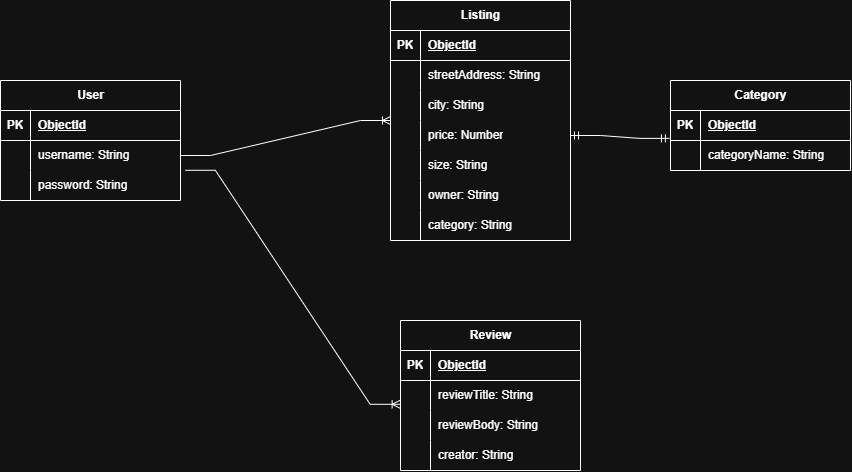

The diagram above was exported from draw.io. Its source (the exported page's mxGraphModel, read from the mxfile embedded in the PNG):
<mxGraphModel dx="1451" dy="792" grid="1" gridSize="10" guides="1" tooltips="1" connect="1" arrows="1" fold="1" page="1" pageScale="1" pageWidth="850" pageHeight="1100" math="0" shadow="0">
  <root>
    <mxCell id="0" />
    <mxCell id="1" parent="0" />
    <mxCell id="mSTCyfgwOZPuh60mjBXq-1" parent="1" style="shape=table;startSize=30;container=1;collapsible=1;childLayout=tableLayout;fixedRows=1;rowLines=0;fontStyle=1;align=center;resizeLast=1;html=1;" value="Listing" vertex="1">
      <mxGeometry height="240" width="180" x="570" y="300" as="geometry" />
    </mxCell>
    <mxCell id="mSTCyfgwOZPuh60mjBXq-2" parent="mSTCyfgwOZPuh60mjBXq-1" style="shape=tableRow;horizontal=0;startSize=0;swimlaneHead=0;swimlaneBody=0;fillColor=none;collapsible=0;dropTarget=0;points=[[0,0.5],[1,0.5]];portConstraint=eastwest;top=0;left=0;right=0;bottom=1;" value="" vertex="1">
      <mxGeometry height="30" width="180" y="30" as="geometry" />
    </mxCell>
    <mxCell id="mSTCyfgwOZPuh60mjBXq-3" parent="mSTCyfgwOZPuh60mjBXq-2" style="shape=partialRectangle;connectable=0;fillColor=none;top=0;left=0;bottom=0;right=0;fontStyle=1;overflow=hidden;whiteSpace=wrap;html=1;" value="PK" vertex="1">
      <mxGeometry height="30" width="30" as="geometry">
        <mxRectangle height="30" width="30" as="alternateBounds" />
      </mxGeometry>
    </mxCell>
    <mxCell id="mSTCyfgwOZPuh60mjBXq-4" parent="mSTCyfgwOZPuh60mjBXq-2" style="shape=partialRectangle;connectable=0;fillColor=none;top=0;left=0;bottom=0;right=0;align=left;spacingLeft=6;fontStyle=5;overflow=hidden;whiteSpace=wrap;html=1;" value="ObjectId" vertex="1">
      <mxGeometry height="30" width="150" x="30" as="geometry">
        <mxRectangle height="30" width="150" as="alternateBounds" />
      </mxGeometry>
    </mxCell>
    <mxCell id="mSTCyfgwOZPuh60mjBXq-5" parent="mSTCyfgwOZPuh60mjBXq-1" style="shape=tableRow;horizontal=0;startSize=0;swimlaneHead=0;swimlaneBody=0;fillColor=none;collapsible=0;dropTarget=0;points=[[0,0.5],[1,0.5]];portConstraint=eastwest;top=0;left=0;right=0;bottom=0;" value="" vertex="1">
      <mxGeometry height="30" width="180" y="60" as="geometry" />
    </mxCell>
    <mxCell id="mSTCyfgwOZPuh60mjBXq-6" parent="mSTCyfgwOZPuh60mjBXq-5" style="shape=partialRectangle;connectable=0;fillColor=none;top=0;left=0;bottom=0;right=0;editable=1;overflow=hidden;whiteSpace=wrap;html=1;" value="" vertex="1">
      <mxGeometry height="30" width="30" as="geometry">
        <mxRectangle height="30" width="30" as="alternateBounds" />
      </mxGeometry>
    </mxCell>
    <mxCell id="mSTCyfgwOZPuh60mjBXq-7" parent="mSTCyfgwOZPuh60mjBXq-5" style="shape=partialRectangle;connectable=0;fillColor=none;top=0;left=0;bottom=0;right=0;align=left;spacingLeft=6;overflow=hidden;whiteSpace=wrap;html=1;" value="streetAddress: String" vertex="1">
      <mxGeometry height="30" width="150" x="30" as="geometry">
        <mxRectangle height="30" width="150" as="alternateBounds" />
      </mxGeometry>
    </mxCell>
    <mxCell id="mSTCyfgwOZPuh60mjBXq-8" parent="mSTCyfgwOZPuh60mjBXq-1" style="shape=tableRow;horizontal=0;startSize=0;swimlaneHead=0;swimlaneBody=0;fillColor=none;collapsible=0;dropTarget=0;points=[[0,0.5],[1,0.5]];portConstraint=eastwest;top=0;left=0;right=0;bottom=0;" value="" vertex="1">
      <mxGeometry height="30" width="180" y="90" as="geometry" />
    </mxCell>
    <mxCell id="mSTCyfgwOZPuh60mjBXq-9" parent="mSTCyfgwOZPuh60mjBXq-8" style="shape=partialRectangle;connectable=0;fillColor=none;top=0;left=0;bottom=0;right=0;editable=1;overflow=hidden;whiteSpace=wrap;html=1;" value="" vertex="1">
      <mxGeometry height="30" width="30" as="geometry">
        <mxRectangle height="30" width="30" as="alternateBounds" />
      </mxGeometry>
    </mxCell>
    <mxCell id="mSTCyfgwOZPuh60mjBXq-10" parent="mSTCyfgwOZPuh60mjBXq-8" style="shape=partialRectangle;connectable=0;fillColor=none;top=0;left=0;bottom=0;right=0;align=left;spacingLeft=6;overflow=hidden;whiteSpace=wrap;html=1;" value="city: String" vertex="1">
      <mxGeometry height="30" width="150" x="30" as="geometry">
        <mxRectangle height="30" width="150" as="alternateBounds" />
      </mxGeometry>
    </mxCell>
    <mxCell id="mSTCyfgwOZPuh60mjBXq-11" parent="mSTCyfgwOZPuh60mjBXq-1" style="shape=tableRow;horizontal=0;startSize=0;swimlaneHead=0;swimlaneBody=0;fillColor=none;collapsible=0;dropTarget=0;points=[[0,0.5],[1,0.5]];portConstraint=eastwest;top=0;left=0;right=0;bottom=0;" value="" vertex="1">
      <mxGeometry height="30" width="180" y="120" as="geometry" />
    </mxCell>
    <mxCell id="mSTCyfgwOZPuh60mjBXq-12" parent="mSTCyfgwOZPuh60mjBXq-11" style="shape=partialRectangle;connectable=0;fillColor=none;top=0;left=0;bottom=0;right=0;editable=1;overflow=hidden;whiteSpace=wrap;html=1;" value="" vertex="1">
      <mxGeometry height="30" width="30" as="geometry">
        <mxRectangle height="30" width="30" as="alternateBounds" />
      </mxGeometry>
    </mxCell>
    <mxCell id="mSTCyfgwOZPuh60mjBXq-13" parent="mSTCyfgwOZPuh60mjBXq-11" style="shape=partialRectangle;connectable=0;fillColor=none;top=0;left=0;bottom=0;right=0;align=left;spacingLeft=6;overflow=hidden;whiteSpace=wrap;html=1;" value="price: Number" vertex="1">
      <mxGeometry height="30" width="150" x="30" as="geometry">
        <mxRectangle height="30" width="150" as="alternateBounds" />
      </mxGeometry>
    </mxCell>
    <mxCell id="mSTCyfgwOZPuh60mjBXq-127" parent="mSTCyfgwOZPuh60mjBXq-1" style="shape=tableRow;horizontal=0;startSize=0;swimlaneHead=0;swimlaneBody=0;fillColor=none;collapsible=0;dropTarget=0;points=[[0,0.5],[1,0.5]];portConstraint=eastwest;top=0;left=0;right=0;bottom=0;" value="" vertex="1">
      <mxGeometry height="30" width="180" y="150" as="geometry" />
    </mxCell>
    <mxCell id="mSTCyfgwOZPuh60mjBXq-128" parent="mSTCyfgwOZPuh60mjBXq-127" style="shape=partialRectangle;connectable=0;fillColor=none;top=0;left=0;bottom=0;right=0;editable=1;overflow=hidden;whiteSpace=wrap;html=1;" value="" vertex="1">
      <mxGeometry height="30" width="30" as="geometry">
        <mxRectangle height="30" width="30" as="alternateBounds" />
      </mxGeometry>
    </mxCell>
    <mxCell id="mSTCyfgwOZPuh60mjBXq-129" parent="mSTCyfgwOZPuh60mjBXq-127" style="shape=partialRectangle;connectable=0;fillColor=none;top=0;left=0;bottom=0;right=0;align=left;spacingLeft=6;overflow=hidden;whiteSpace=wrap;html=1;" value="size: String" vertex="1">
      <mxGeometry height="30" width="150" x="30" as="geometry">
        <mxRectangle height="30" width="150" as="alternateBounds" />
      </mxGeometry>
    </mxCell>
    <mxCell id="mSTCyfgwOZPuh60mjBXq-130" parent="mSTCyfgwOZPuh60mjBXq-1" style="shape=tableRow;horizontal=0;startSize=0;swimlaneHead=0;swimlaneBody=0;fillColor=none;collapsible=0;dropTarget=0;points=[[0,0.5],[1,0.5]];portConstraint=eastwest;top=0;left=0;right=0;bottom=0;" value="" vertex="1">
      <mxGeometry height="30" width="180" y="180" as="geometry" />
    </mxCell>
    <mxCell id="mSTCyfgwOZPuh60mjBXq-131" parent="mSTCyfgwOZPuh60mjBXq-130" style="shape=partialRectangle;connectable=0;fillColor=none;top=0;left=0;bottom=0;right=0;editable=1;overflow=hidden;whiteSpace=wrap;html=1;" value="" vertex="1">
      <mxGeometry height="30" width="30" as="geometry">
        <mxRectangle height="30" width="30" as="alternateBounds" />
      </mxGeometry>
    </mxCell>
    <mxCell id="mSTCyfgwOZPuh60mjBXq-132" parent="mSTCyfgwOZPuh60mjBXq-130" style="shape=partialRectangle;connectable=0;fillColor=none;top=0;left=0;bottom=0;right=0;align=left;spacingLeft=6;overflow=hidden;whiteSpace=wrap;html=1;" value="owner: String" vertex="1">
      <mxGeometry height="30" width="150" x="30" as="geometry">
        <mxRectangle height="30" width="150" as="alternateBounds" />
      </mxGeometry>
    </mxCell>
    <mxCell id="mSTCyfgwOZPuh60mjBXq-133" parent="mSTCyfgwOZPuh60mjBXq-1" style="shape=tableRow;horizontal=0;startSize=0;swimlaneHead=0;swimlaneBody=0;fillColor=none;collapsible=0;dropTarget=0;points=[[0,0.5],[1,0.5]];portConstraint=eastwest;top=0;left=0;right=0;bottom=0;" value="" vertex="1">
      <mxGeometry height="30" width="180" y="210" as="geometry" />
    </mxCell>
    <mxCell id="mSTCyfgwOZPuh60mjBXq-134" parent="mSTCyfgwOZPuh60mjBXq-133" style="shape=partialRectangle;connectable=0;fillColor=none;top=0;left=0;bottom=0;right=0;editable=1;overflow=hidden;whiteSpace=wrap;html=1;" value="" vertex="1">
      <mxGeometry height="30" width="30" as="geometry">
        <mxRectangle height="30" width="30" as="alternateBounds" />
      </mxGeometry>
    </mxCell>
    <mxCell id="mSTCyfgwOZPuh60mjBXq-135" parent="mSTCyfgwOZPuh60mjBXq-133" style="shape=partialRectangle;connectable=0;fillColor=none;top=0;left=0;bottom=0;right=0;align=left;spacingLeft=6;overflow=hidden;whiteSpace=wrap;html=1;" value="category: String" vertex="1">
      <mxGeometry height="30" width="150" x="30" as="geometry">
        <mxRectangle height="30" width="150" as="alternateBounds" />
      </mxGeometry>
    </mxCell>
    <mxCell id="mSTCyfgwOZPuh60mjBXq-14" parent="1" style="shape=table;startSize=30;container=1;collapsible=1;childLayout=tableLayout;fixedRows=1;rowLines=0;fontStyle=1;align=center;resizeLast=1;html=1;" value="Category" vertex="1">
      <mxGeometry height="90" width="180" x="850" y="380" as="geometry" />
    </mxCell>
    <mxCell id="mSTCyfgwOZPuh60mjBXq-15" parent="mSTCyfgwOZPuh60mjBXq-14" style="shape=tableRow;horizontal=0;startSize=0;swimlaneHead=0;swimlaneBody=0;fillColor=none;collapsible=0;dropTarget=0;points=[[0,0.5],[1,0.5]];portConstraint=eastwest;top=0;left=0;right=0;bottom=1;" value="" vertex="1">
      <mxGeometry height="30" width="180" y="30" as="geometry" />
    </mxCell>
    <mxCell id="mSTCyfgwOZPuh60mjBXq-16" parent="mSTCyfgwOZPuh60mjBXq-15" style="shape=partialRectangle;connectable=0;fillColor=none;top=0;left=0;bottom=0;right=0;fontStyle=1;overflow=hidden;whiteSpace=wrap;html=1;" value="PK" vertex="1">
      <mxGeometry height="30" width="30" as="geometry">
        <mxRectangle height="30" width="30" as="alternateBounds" />
      </mxGeometry>
    </mxCell>
    <mxCell id="mSTCyfgwOZPuh60mjBXq-17" parent="mSTCyfgwOZPuh60mjBXq-15" style="shape=partialRectangle;connectable=0;fillColor=none;top=0;left=0;bottom=0;right=0;align=left;spacingLeft=6;fontStyle=5;overflow=hidden;whiteSpace=wrap;html=1;" value="ObjectId" vertex="1">
      <mxGeometry height="30" width="150" x="30" as="geometry">
        <mxRectangle height="30" width="150" as="alternateBounds" />
      </mxGeometry>
    </mxCell>
    <mxCell id="mSTCyfgwOZPuh60mjBXq-18" parent="mSTCyfgwOZPuh60mjBXq-14" style="shape=tableRow;horizontal=0;startSize=0;swimlaneHead=0;swimlaneBody=0;fillColor=none;collapsible=0;dropTarget=0;points=[[0,0.5],[1,0.5]];portConstraint=eastwest;top=0;left=0;right=0;bottom=0;" value="" vertex="1">
      <mxGeometry height="30" width="180" y="60" as="geometry" />
    </mxCell>
    <mxCell id="mSTCyfgwOZPuh60mjBXq-19" parent="mSTCyfgwOZPuh60mjBXq-18" style="shape=partialRectangle;connectable=0;fillColor=none;top=0;left=0;bottom=0;right=0;editable=1;overflow=hidden;whiteSpace=wrap;html=1;" value="" vertex="1">
      <mxGeometry height="30" width="30" as="geometry">
        <mxRectangle height="30" width="30" as="alternateBounds" />
      </mxGeometry>
    </mxCell>
    <mxCell id="mSTCyfgwOZPuh60mjBXq-20" parent="mSTCyfgwOZPuh60mjBXq-18" style="shape=partialRectangle;connectable=0;fillColor=none;top=0;left=0;bottom=0;right=0;align=left;spacingLeft=6;overflow=hidden;whiteSpace=wrap;html=1;" value="categoryName: String" vertex="1">
      <mxGeometry height="30" width="150" x="30" as="geometry">
        <mxRectangle height="30" width="150" as="alternateBounds" />
      </mxGeometry>
    </mxCell>
    <mxCell id="mSTCyfgwOZPuh60mjBXq-29" parent="1" style="shape=table;startSize=30;container=1;collapsible=1;childLayout=tableLayout;fixedRows=1;rowLines=0;fontStyle=1;align=center;resizeLast=1;html=1;" value="User" vertex="1">
      <mxGeometry height="120" width="180" x="180" y="380" as="geometry" />
    </mxCell>
    <mxCell id="mSTCyfgwOZPuh60mjBXq-30" parent="mSTCyfgwOZPuh60mjBXq-29" style="shape=tableRow;horizontal=0;startSize=0;swimlaneHead=0;swimlaneBody=0;fillColor=none;collapsible=0;dropTarget=0;points=[[0,0.5],[1,0.5]];portConstraint=eastwest;top=0;left=0;right=0;bottom=1;" value="" vertex="1">
      <mxGeometry height="30" width="180" y="30" as="geometry" />
    </mxCell>
    <mxCell id="mSTCyfgwOZPuh60mjBXq-31" parent="mSTCyfgwOZPuh60mjBXq-30" style="shape=partialRectangle;connectable=0;fillColor=none;top=0;left=0;bottom=0;right=0;fontStyle=1;overflow=hidden;whiteSpace=wrap;html=1;" value="PK" vertex="1">
      <mxGeometry height="30" width="30" as="geometry">
        <mxRectangle height="30" width="30" as="alternateBounds" />
      </mxGeometry>
    </mxCell>
    <mxCell id="mSTCyfgwOZPuh60mjBXq-32" parent="mSTCyfgwOZPuh60mjBXq-30" style="shape=partialRectangle;connectable=0;fillColor=none;top=0;left=0;bottom=0;right=0;align=left;spacingLeft=6;fontStyle=5;overflow=hidden;whiteSpace=wrap;html=1;" value="ObjectId" vertex="1">
      <mxGeometry height="30" width="150" x="30" as="geometry">
        <mxRectangle height="30" width="150" as="alternateBounds" />
      </mxGeometry>
    </mxCell>
    <mxCell id="mSTCyfgwOZPuh60mjBXq-33" parent="mSTCyfgwOZPuh60mjBXq-29" style="shape=tableRow;horizontal=0;startSize=0;swimlaneHead=0;swimlaneBody=0;fillColor=none;collapsible=0;dropTarget=0;points=[[0,0.5],[1,0.5]];portConstraint=eastwest;top=0;left=0;right=0;bottom=0;" value="" vertex="1">
      <mxGeometry height="30" width="180" y="60" as="geometry" />
    </mxCell>
    <mxCell id="mSTCyfgwOZPuh60mjBXq-34" parent="mSTCyfgwOZPuh60mjBXq-33" style="shape=partialRectangle;connectable=0;fillColor=none;top=0;left=0;bottom=0;right=0;editable=1;overflow=hidden;whiteSpace=wrap;html=1;" value="" vertex="1">
      <mxGeometry height="30" width="30" as="geometry">
        <mxRectangle height="30" width="30" as="alternateBounds" />
      </mxGeometry>
    </mxCell>
    <mxCell id="mSTCyfgwOZPuh60mjBXq-35" parent="mSTCyfgwOZPuh60mjBXq-33" style="shape=partialRectangle;connectable=0;fillColor=none;top=0;left=0;bottom=0;right=0;align=left;spacingLeft=6;overflow=hidden;whiteSpace=wrap;html=1;" value="username: String" vertex="1">
      <mxGeometry height="30" width="150" x="30" as="geometry">
        <mxRectangle height="30" width="150" as="alternateBounds" />
      </mxGeometry>
    </mxCell>
    <mxCell id="mSTCyfgwOZPuh60mjBXq-36" parent="mSTCyfgwOZPuh60mjBXq-29" style="shape=tableRow;horizontal=0;startSize=0;swimlaneHead=0;swimlaneBody=0;fillColor=none;collapsible=0;dropTarget=0;points=[[0,0.5],[1,0.5]];portConstraint=eastwest;top=0;left=0;right=0;bottom=0;" value="" vertex="1">
      <mxGeometry height="30" width="180" y="90" as="geometry" />
    </mxCell>
    <mxCell id="mSTCyfgwOZPuh60mjBXq-37" parent="mSTCyfgwOZPuh60mjBXq-36" style="shape=partialRectangle;connectable=0;fillColor=none;top=0;left=0;bottom=0;right=0;editable=1;overflow=hidden;whiteSpace=wrap;html=1;" value="" vertex="1">
      <mxGeometry height="30" width="30" as="geometry">
        <mxRectangle height="30" width="30" as="alternateBounds" />
      </mxGeometry>
    </mxCell>
    <mxCell id="mSTCyfgwOZPuh60mjBXq-38" parent="mSTCyfgwOZPuh60mjBXq-36" style="shape=partialRectangle;connectable=0;fillColor=none;top=0;left=0;bottom=0;right=0;align=left;spacingLeft=6;overflow=hidden;whiteSpace=wrap;html=1;" value="password: String" vertex="1">
      <mxGeometry height="30" width="150" x="30" as="geometry">
        <mxRectangle height="30" width="150" as="alternateBounds" />
      </mxGeometry>
    </mxCell>
    <mxCell id="mSTCyfgwOZPuh60mjBXq-55" parent="1" style="shape=table;startSize=30;container=1;collapsible=1;childLayout=tableLayout;fixedRows=1;rowLines=0;fontStyle=1;align=center;resizeLast=1;html=1;" value="Review" vertex="1">
      <mxGeometry height="150" width="180" x="580" y="620" as="geometry" />
    </mxCell>
    <mxCell id="mSTCyfgwOZPuh60mjBXq-56" parent="mSTCyfgwOZPuh60mjBXq-55" style="shape=tableRow;horizontal=0;startSize=0;swimlaneHead=0;swimlaneBody=0;fillColor=none;collapsible=0;dropTarget=0;points=[[0,0.5],[1,0.5]];portConstraint=eastwest;top=0;left=0;right=0;bottom=1;" value="" vertex="1">
      <mxGeometry height="30" width="180" y="30" as="geometry" />
    </mxCell>
    <mxCell id="mSTCyfgwOZPuh60mjBXq-57" parent="mSTCyfgwOZPuh60mjBXq-56" style="shape=partialRectangle;connectable=0;fillColor=none;top=0;left=0;bottom=0;right=0;fontStyle=1;overflow=hidden;whiteSpace=wrap;html=1;" value="PK" vertex="1">
      <mxGeometry height="30" width="30" as="geometry">
        <mxRectangle height="30" width="30" as="alternateBounds" />
      </mxGeometry>
    </mxCell>
    <mxCell id="mSTCyfgwOZPuh60mjBXq-58" parent="mSTCyfgwOZPuh60mjBXq-56" style="shape=partialRectangle;connectable=0;fillColor=none;top=0;left=0;bottom=0;right=0;align=left;spacingLeft=6;fontStyle=5;overflow=hidden;whiteSpace=wrap;html=1;" value="ObjectId" vertex="1">
      <mxGeometry height="30" width="150" x="30" as="geometry">
        <mxRectangle height="30" width="150" as="alternateBounds" />
      </mxGeometry>
    </mxCell>
    <mxCell id="mSTCyfgwOZPuh60mjBXq-59" parent="mSTCyfgwOZPuh60mjBXq-55" style="shape=tableRow;horizontal=0;startSize=0;swimlaneHead=0;swimlaneBody=0;fillColor=none;collapsible=0;dropTarget=0;points=[[0,0.5],[1,0.5]];portConstraint=eastwest;top=0;left=0;right=0;bottom=0;" value="" vertex="1">
      <mxGeometry height="30" width="180" y="60" as="geometry" />
    </mxCell>
    <mxCell id="mSTCyfgwOZPuh60mjBXq-60" parent="mSTCyfgwOZPuh60mjBXq-59" style="shape=partialRectangle;connectable=0;fillColor=none;top=0;left=0;bottom=0;right=0;editable=1;overflow=hidden;whiteSpace=wrap;html=1;" value="" vertex="1">
      <mxGeometry height="30" width="30" as="geometry">
        <mxRectangle height="30" width="30" as="alternateBounds" />
      </mxGeometry>
    </mxCell>
    <mxCell id="mSTCyfgwOZPuh60mjBXq-61" parent="mSTCyfgwOZPuh60mjBXq-59" style="shape=partialRectangle;connectable=0;fillColor=none;top=0;left=0;bottom=0;right=0;align=left;spacingLeft=6;overflow=hidden;whiteSpace=wrap;html=1;" value="reviewTitle: String" vertex="1">
      <mxGeometry height="30" width="150" x="30" as="geometry">
        <mxRectangle height="30" width="150" as="alternateBounds" />
      </mxGeometry>
    </mxCell>
    <mxCell id="mSTCyfgwOZPuh60mjBXq-62" parent="mSTCyfgwOZPuh60mjBXq-55" style="shape=tableRow;horizontal=0;startSize=0;swimlaneHead=0;swimlaneBody=0;fillColor=none;collapsible=0;dropTarget=0;points=[[0,0.5],[1,0.5]];portConstraint=eastwest;top=0;left=0;right=0;bottom=0;" value="" vertex="1">
      <mxGeometry height="30" width="180" y="90" as="geometry" />
    </mxCell>
    <mxCell id="mSTCyfgwOZPuh60mjBXq-63" parent="mSTCyfgwOZPuh60mjBXq-62" style="shape=partialRectangle;connectable=0;fillColor=none;top=0;left=0;bottom=0;right=0;editable=1;overflow=hidden;whiteSpace=wrap;html=1;" value="" vertex="1">
      <mxGeometry height="30" width="30" as="geometry">
        <mxRectangle height="30" width="30" as="alternateBounds" />
      </mxGeometry>
    </mxCell>
    <mxCell id="mSTCyfgwOZPuh60mjBXq-64" parent="mSTCyfgwOZPuh60mjBXq-62" style="shape=partialRectangle;connectable=0;fillColor=none;top=0;left=0;bottom=0;right=0;align=left;spacingLeft=6;overflow=hidden;whiteSpace=wrap;html=1;" value="reviewBody: String" vertex="1">
      <mxGeometry height="30" width="150" x="30" as="geometry">
        <mxRectangle height="30" width="150" as="alternateBounds" />
      </mxGeometry>
    </mxCell>
    <mxCell id="mSTCyfgwOZPuh60mjBXq-65" parent="mSTCyfgwOZPuh60mjBXq-55" style="shape=tableRow;horizontal=0;startSize=0;swimlaneHead=0;swimlaneBody=0;fillColor=none;collapsible=0;dropTarget=0;points=[[0,0.5],[1,0.5]];portConstraint=eastwest;top=0;left=0;right=0;bottom=0;" value="" vertex="1">
      <mxGeometry height="30" width="180" y="120" as="geometry" />
    </mxCell>
    <mxCell id="mSTCyfgwOZPuh60mjBXq-66" parent="mSTCyfgwOZPuh60mjBXq-65" style="shape=partialRectangle;connectable=0;fillColor=none;top=0;left=0;bottom=0;right=0;editable=1;overflow=hidden;whiteSpace=wrap;html=1;" value="" vertex="1">
      <mxGeometry height="30" width="30" as="geometry">
        <mxRectangle height="30" width="30" as="alternateBounds" />
      </mxGeometry>
    </mxCell>
    <mxCell id="mSTCyfgwOZPuh60mjBXq-67" parent="mSTCyfgwOZPuh60mjBXq-65" style="shape=partialRectangle;connectable=0;fillColor=none;top=0;left=0;bottom=0;right=0;align=left;spacingLeft=6;overflow=hidden;whiteSpace=wrap;html=1;" value="creator: String" vertex="1">
      <mxGeometry height="30" width="150" x="30" as="geometry">
        <mxRectangle height="30" width="150" as="alternateBounds" />
      </mxGeometry>
    </mxCell>
    <mxCell id="mSTCyfgwOZPuh60mjBXq-138" edge="1" parent="1" source="mSTCyfgwOZPuh60mjBXq-33" style="edgeStyle=entityRelationEdgeStyle;fontSize=12;html=1;endArrow=ERoneToMany;rounded=0;defaultLabelBackgroundColor=page;entryX=0;entryY=0.5;entryDx=0;entryDy=0;" target="mSTCyfgwOZPuh60mjBXq-1" value="">
      <mxGeometry height="100" relative="1" width="100" as="geometry">
        <mxPoint x="250" y="520" as="sourcePoint" />
        <mxPoint x="350" y="420" as="targetPoint" />
      </mxGeometry>
    </mxCell>
    <mxCell id="mSTCyfgwOZPuh60mjBXq-140" edge="1" parent="1" source="mSTCyfgwOZPuh60mjBXq-36" style="edgeStyle=entityRelationEdgeStyle;fontSize=12;html=1;endArrow=ERoneToMany;rounded=0;defaultLabelBackgroundColor=page;exitX=1.027;exitY=-0.007;exitDx=0;exitDy=0;exitPerimeter=0;entryX=-0.002;entryY=0.793;entryDx=0;entryDy=0;entryPerimeter=0;" target="mSTCyfgwOZPuh60mjBXq-59" value="">
      <mxGeometry height="100" relative="1" width="100" as="geometry">
        <mxPoint x="340" y="610" as="sourcePoint" />
        <mxPoint x="440" y="510" as="targetPoint" />
      </mxGeometry>
    </mxCell>
    <mxCell id="mSTCyfgwOZPuh60mjBXq-142" edge="1" parent="1" source="mSTCyfgwOZPuh60mjBXq-11" style="edgeStyle=entityRelationEdgeStyle;fontSize=12;html=1;endArrow=ERmandOne;startArrow=ERmandOne;rounded=0;defaultLabelBackgroundColor=page;exitX=1;exitY=0.5;exitDx=0;exitDy=0;entryX=-0.006;entryY=0.929;entryDx=0;entryDy=0;entryPerimeter=0;" target="mSTCyfgwOZPuh60mjBXq-15" value="">
      <mxGeometry height="100" relative="1" width="100" as="geometry">
        <mxPoint x="770" y="600" as="sourcePoint" />
        <mxPoint x="870" y="500" as="targetPoint" />
      </mxGeometry>
    </mxCell>
  </root>
</mxGraphModel>